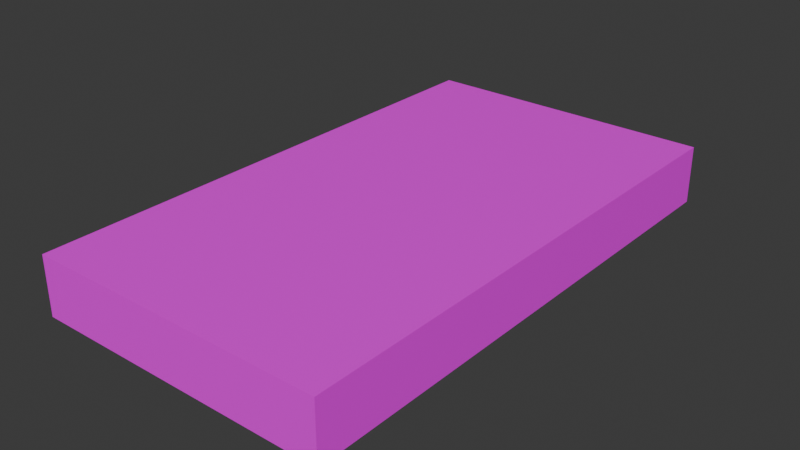 # Source: grassland-bridge.blend  (saved by Blender 5.2.44; exported with 4.5.12 LTS)
import bpy
from mathutils import Matrix  # noqa: F401  (used for matrix-valued properties, if any)

bpy.ops.wm.read_factory_settings(use_empty=True)
scene = bpy.context.scene
scene.name = 'Scene'

# ---- collections
col_collection = bpy.data.collections.new('Collection'); scene.collection.children.link(col_collection)

# ---- images (referenced by path relative to the original .blend; pixels are not part of the script)
import os
ASSET_DIR = os.environ.get("B2B_ASSET_DIR", "")  # directory of the original .blend (textures are referenced by path, not embedded)
HERE = os.path.dirname(os.path.abspath(__file__))  # packed textures are extracted next to this script under _unpacked/

def load_image(name, relpath, width, height, colorspace="sRGB"):
    """Load a texture the original file referenced (path relative to the .blend, or extracted next to this script)."""
    p = next((c for c in (os.path.join(HERE, relpath), os.path.join(ASSET_DIR, relpath)) if relpath and os.path.exists(c)), "")
    if p:
        img = bpy.data.images.load(p, check_existing=True)
        img.name = name
    else:  # same state as the original file: an image datablock whose file is absent (Cycles renders it pink)
        img = bpy.data.images.new(name, width, height)
        img.source = "FILE"
        img.filepath = "//" + (relpath or name)
    img.colorspace_settings.name = colorspace
    return img
img_grassland_png = load_image('grassland.png', 'grassland.png', 1024, 1024, 'sRGB')

# ---- materials (node trees are filled in below, after node groups)
mat_material = bpy.data.materials.new('Material')
mat_material.alpha_threshold = 0.0
mat_material.use_backface_culling_lightprobe_volume = False
mat_material.roughness = 0.5
mat_material.line_color = (0.0, 0.0, 0.0, 1.0)

# ---- material node trees
mat_material.use_nodes = True; mat_material.node_tree.nodes.clear()
_N = mat_material.node_tree.nodes; _L = mat_material.node_tree.links
n0 = _N.new('ShaderNodeOutputMaterial'); n0.name = 'Material Output'; n0.location = (300, 300)
n1 = _N.new('ShaderNodeBsdfPrincipled'); n1.name = 'Principled BSDF'; n1.location = (10, 300)
n1.inputs[3].default_value = 1.45
n2 = _N.new('ShaderNodeTexImage'); n2.name = '画像テクスチャ'; n2.location = (-280, 280)
n2.image = img_grassland_png
_L.new(n1.outputs[0], n0.inputs[0])
_L.new(n2.outputs[0], n1.inputs[0])
n0.is_active_output = True

# ---- world
world_world = bpy.data.worlds.new('World'); scene.world = world_world
world_world.use_nodes = True; world_world.node_tree.nodes.clear()
_N = world_world.node_tree.nodes; _L = world_world.node_tree.links
n0 = _N.new('ShaderNodeOutputWorld'); n0.name = 'World Output'; n0.location = (300, 300)
n1 = _N.new('ShaderNodeBackground'); n1.name = 'Background'; n1.location = (10, 300)
n1.inputs[0].default_value = (0.05088, 0.05088, 0.05088, 1.0)
_L.new(n1.outputs[0], n0.inputs[0])
n0.is_active_output = True
world_world.color = (0.05088, 0.05088, 0.05088)
world_world.sun_shadow_jitter_overblur = 0.0

# ---- meshes
me_cube = bpy.data.meshes.new('Cube')
me_cube.from_pydata([(16.71, 29.21, -0.03006), (16.71, 29.21, -6.467), (16.71, -29.21, -0.03006), (16.71, -29.21, -6.467), (-16.21, 29.21, -0.03006), (-16.21, 29.21, -6.467), (-16.21, -29.21, -0.03006), (-16.21, -29.21, -6.467)], [], [(0, 4, 6, 2), (3, 2, 6, 7), (7, 6, 4, 5), (5, 1, 3, 7), (1, 0, 2, 3), (5, 4, 0, 1)])
_uv = me_cube.uv_layers.new(name='UVMap')
_uv.uv.foreach_set('vector', [0.9652, 0.812, 0.5777, 0.8077, 0.5814, 0.3483, 0.9688, 0.3526, 0.6076, 0.03367, 0.7056, 0.03367, 0.7056, 0.1894, 0.6076, 0.1894, 0.7172, 0.1891, 0.7172, 0.05054, 0.8261, 0.05054, 0.8261, 0.1891, 0.5943, 0.1827, 0.5943, 0.1008, 0.9998, 0.1008, 0.9998, 0.1827, 0.8152, 0.1722, 0.8152, 0.03367, 0.9224, 0.03367, 0.9224, 0.1722, 0.8636, 0.1659, 0.7255, 0.1659, 0.7255, 0.06857, 0.8636, 0.06857])
me_cube.materials.append(mat_material)
me_cube.use_mirror_vertex_groups = False
me_cube.update()

# ---- objects
ob_map1body = bpy.data.objects.new('map1Body', me_cube)

# ---- transforms, parenting, visibility, modifiers, constraints
ob_map1body.location = (0.0, 0.0, 0.0)
ob_map1body.lock_rotations_4d = False
ob_map1body.empty_display_type = 'ARROWS'
ob_map1body.lineart.crease_threshold = 0.0

# ---- collection membership
col_collection.objects.link(ob_map1body)

# ---- scene / render settings (as saved in the file)
scene.frame_start = 1; scene.frame_end = 250; scene.frame_set(20)
scene.render.engine = 'BLENDER_EEVEE_NEXT'
scene.render.bake_bias = 0.0
scene.render.bake_samples = 0
scene.eevee.fast_gi_thickness_far = 0.0
bpy.context.view_layer.update()

# ---- added for rendering (the .blend has no active camera and no usable light): camera, sun
cam_auto = bpy.data.cameras.new('AutoCamera')
cam_auto.lens = 50.0
cam_auto.sensor_width = 36.0
cam_auto.clip_end = 1093.96
ob_auto_camera = bpy.data.objects.new('AutoCamera', cam_auto)
scene.collection.objects.link(ob_auto_camera)
ob_auto_camera.location = (62.5843, -74.8011, 46.619)
ob_auto_camera.rotation_euler = (1.09748, -7.21219e-08, 0.694738)
scene.camera = ob_auto_camera
light_auto_sun = bpy.data.lights.new('AutoSun', 'SUN')
light_auto_sun.energy = 3.0
light_auto_sun.angle = 0.0523599
ob_auto_sun = bpy.data.objects.new('AutoSun', light_auto_sun)
scene.collection.objects.link(ob_auto_sun)
ob_auto_sun.rotation_euler = (0.872665, 0.174533, 0.523599)
bpy.context.view_layer.update()
